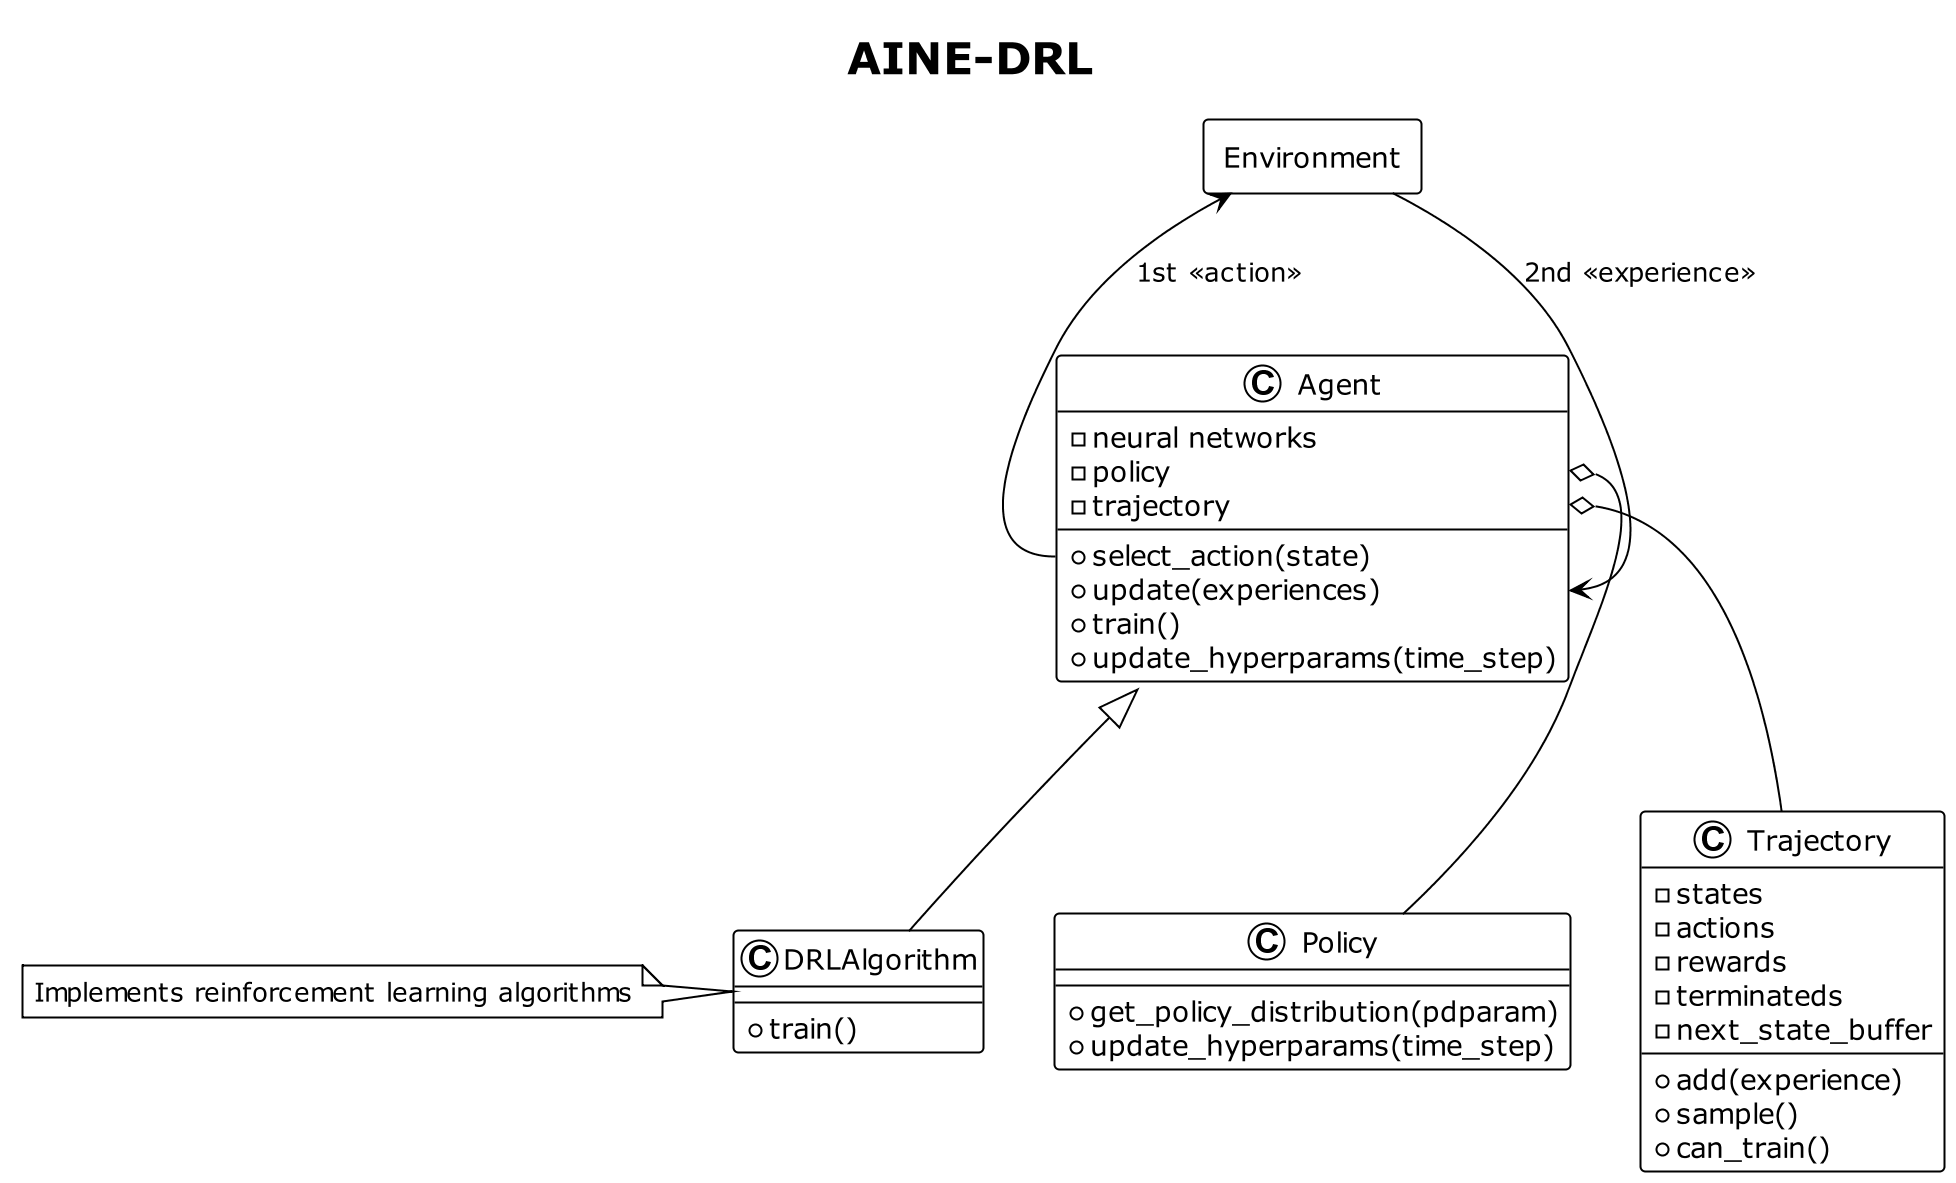

The diagram above was rendered by PlantUML. Its source (embedded in the PNG):
@startuml AINE-DRL

!theme plain
skinparam backgroundColor #FFFFFF
scale 2
title AINE-DRL

Agent Environment [
    Environment
]

class Agent {
    - neural networks
    - policy
    - trajectory
    + select_action(state)
    + update(experiences)
    + train()
    + update_hyperparams(time_step)
}

class Policy {
    + get_policy_distribution(pdparam)
    + update_hyperparams(time_step)
}

class Trajectory {
    - states
    - actions
    - rewards
    - terminateds
    - next_state_buffer
    + add(experience)
    + sample()
    + can_train()
}

class DRLAlgorithm {
    + train()
}

Agent <|-- DRLAlgorithm
note left of DRLAlgorithm : Implements reinforcement learning algorithms

Agent::policy o-- Policy
Agent::trajectory o-- Trajectory

Environment <-- Agent::act : 1st << action >>
Environment --> Agent::update : 2nd << experience >>

@enduml